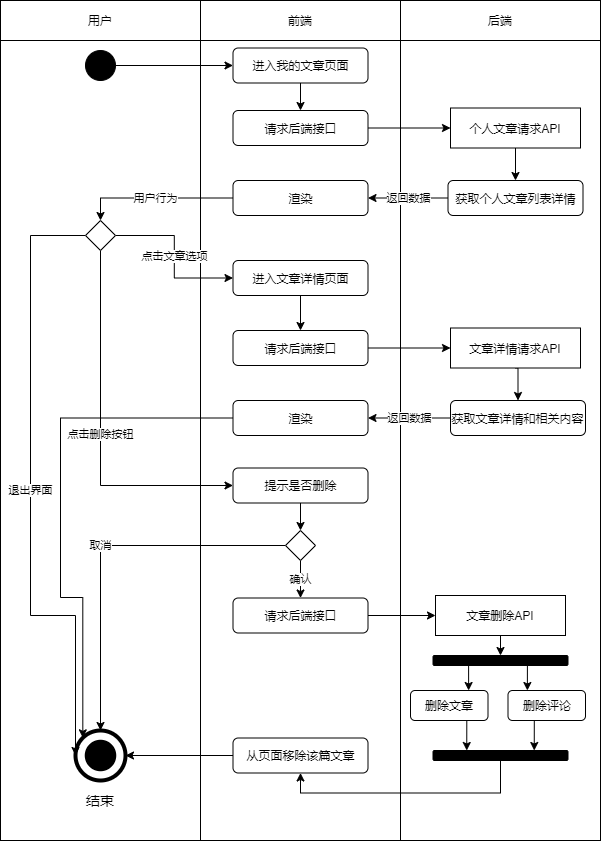

The diagram above was exported from draw.io. Its source (the exported page's mxGraphModel, read from the mxfile embedded in the PNG):
<mxGraphModel dx="1454" dy="596" grid="1" gridSize="10" guides="1" tooltips="1" connect="1" arrows="1" fold="1" page="1" pageScale="1" pageWidth="827" pageHeight="1169" math="0" shadow="0">
  <root>
    <mxCell id="0" />
    <mxCell id="1" parent="0" />
    <mxCell id="2" value="" style="rounded=0;whiteSpace=wrap;html=1;" vertex="1" parent="1">
      <mxGeometry x="440" y="80" width="200" height="800" as="geometry" />
    </mxCell>
    <mxCell id="3" value="" style="rounded=0;whiteSpace=wrap;html=1;" vertex="1" parent="1">
      <mxGeometry x="40" y="80" width="200" height="800" as="geometry" />
    </mxCell>
    <mxCell id="4" value="" style="rounded=0;whiteSpace=wrap;html=1;" vertex="1" parent="1">
      <mxGeometry x="240" y="80" width="200" height="800" as="geometry" />
    </mxCell>
    <mxCell id="5" value="用户" style="rounded=0;whiteSpace=wrap;html=1;" vertex="1" parent="1">
      <mxGeometry x="40" y="40" width="200" height="40" as="geometry" />
    </mxCell>
    <mxCell id="6" value="前端" style="rounded=0;whiteSpace=wrap;html=1;" vertex="1" parent="1">
      <mxGeometry x="240" y="40" width="200" height="40" as="geometry" />
    </mxCell>
    <mxCell id="7" value="后端" style="rounded=0;whiteSpace=wrap;html=1;" vertex="1" parent="1">
      <mxGeometry x="440" y="40" width="200" height="40" as="geometry" />
    </mxCell>
    <mxCell id="8" style="edgeStyle=orthogonalEdgeStyle;rounded=0;orthogonalLoop=1;jettySize=auto;html=1;exitX=1;exitY=0.5;exitDx=0;exitDy=0;entryX=0;entryY=0.5;entryDx=0;entryDy=0;" edge="1" parent="1" source="9" target="11">
      <mxGeometry relative="1" as="geometry" />
    </mxCell>
    <mxCell id="9" value="" style="ellipse;whiteSpace=wrap;html=1;aspect=fixed;background=black;strokeColor=#030303;fillColor=#000000;" vertex="1" parent="1">
      <mxGeometry x="125" y="90" width="30" height="30" as="geometry" />
    </mxCell>
    <mxCell id="10" style="edgeStyle=orthogonalEdgeStyle;rounded=0;orthogonalLoop=1;jettySize=auto;html=1;exitX=0.5;exitY=1;exitDx=0;exitDy=0;entryX=0.5;entryY=0;entryDx=0;entryDy=0;" edge="1" parent="1" source="11" target="16">
      <mxGeometry relative="1" as="geometry" />
    </mxCell>
    <mxCell id="11" value="进入我的文章页面" style="rounded=1;whiteSpace=wrap;html=1;" vertex="1" parent="1">
      <mxGeometry x="272.5" y="87.5" width="135" height="35" as="geometry" />
    </mxCell>
    <mxCell id="12" value="" style="ellipse;whiteSpace=wrap;html=1;aspect=fixed;rounded=1;strokeColor=#000000;strokeWidth=4;fillColor=none;gradientColor=none;fontSize=14;" vertex="1" parent="1">
      <mxGeometry x="115" y="770" width="50" height="50" as="geometry" />
    </mxCell>
    <mxCell id="13" value="" style="ellipse;whiteSpace=wrap;html=1;aspect=fixed;rounded=1;strokeWidth=4;fontSize=14;fillColor=#000000;" vertex="1" parent="1">
      <mxGeometry x="126.25" y="781.25" width="27.5" height="27.5" as="geometry" />
    </mxCell>
    <mxCell id="14" value="结束" style="text;html=1;strokeColor=none;fillColor=none;align=center;verticalAlign=middle;whiteSpace=wrap;rounded=0;fontSize=14;" vertex="1" parent="1">
      <mxGeometry x="120" y="830" width="40" height="20" as="geometry" />
    </mxCell>
    <mxCell id="15" style="edgeStyle=orthogonalEdgeStyle;rounded=0;orthogonalLoop=1;jettySize=auto;html=1;exitX=1;exitY=0.5;exitDx=0;exitDy=0;entryX=0;entryY=0.5;entryDx=0;entryDy=0;" edge="1" parent="1" source="16" target="18">
      <mxGeometry relative="1" as="geometry" />
    </mxCell>
    <mxCell id="16" value="请求后端接口" style="rounded=1;whiteSpace=wrap;html=1;" vertex="1" parent="1">
      <mxGeometry x="272.5" y="150" width="135" height="35" as="geometry" />
    </mxCell>
    <mxCell id="17" value="返回数据" style="edgeStyle=orthogonalEdgeStyle;rounded=0;orthogonalLoop=1;jettySize=auto;html=1;exitX=0;exitY=0.5;exitDx=0;exitDy=0;entryX=1;entryY=0.5;entryDx=0;entryDy=0;fontSize=11;" edge="1" parent="1" source="52" target="20">
      <mxGeometry relative="1" as="geometry" />
    </mxCell>
    <mxCell id="53" style="edgeStyle=orthogonalEdgeStyle;rounded=0;orthogonalLoop=1;jettySize=auto;html=1;exitX=0.5;exitY=1;exitDx=0;exitDy=0;entryX=0.5;entryY=0;entryDx=0;entryDy=0;" edge="1" parent="1" source="18" target="52">
      <mxGeometry relative="1" as="geometry" />
    </mxCell>
    <mxCell id="18" value="个人文章请求API" style="rounded=0;whiteSpace=wrap;html=1;" vertex="1" parent="1">
      <mxGeometry x="490" y="147.5" width="130" height="40" as="geometry" />
    </mxCell>
    <mxCell id="41" value="用户行为" style="edgeStyle=orthogonalEdgeStyle;rounded=0;orthogonalLoop=1;jettySize=auto;html=1;exitX=0;exitY=0.5;exitDx=0;exitDy=0;" edge="1" parent="1" source="20" target="40">
      <mxGeometry relative="1" as="geometry" />
    </mxCell>
    <mxCell id="20" value="渲染" style="rounded=1;whiteSpace=wrap;html=1;" vertex="1" parent="1">
      <mxGeometry x="272.5" y="220" width="135" height="35" as="geometry" />
    </mxCell>
    <mxCell id="42" value="退出界面" style="edgeStyle=orthogonalEdgeStyle;rounded=0;orthogonalLoop=1;jettySize=auto;html=1;exitX=0;exitY=0.5;exitDx=0;exitDy=0;entryX=0;entryY=0.5;entryDx=0;entryDy=0;" edge="1" parent="1" source="40" target="12">
      <mxGeometry relative="1" as="geometry">
        <Array as="points">
          <mxPoint x="70" y="275" />
          <mxPoint x="70" y="655" />
        </Array>
      </mxGeometry>
    </mxCell>
    <mxCell id="44" value="点击文章选项" style="edgeStyle=orthogonalEdgeStyle;rounded=0;orthogonalLoop=1;jettySize=auto;html=1;exitX=1;exitY=0.5;exitDx=0;exitDy=0;entryX=0;entryY=0.5;entryDx=0;entryDy=0;" edge="1" parent="1" source="40" target="43">
      <mxGeometry relative="1" as="geometry" />
    </mxCell>
    <mxCell id="58" value="点击删除按钮" style="edgeStyle=orthogonalEdgeStyle;rounded=0;orthogonalLoop=1;jettySize=auto;html=1;exitX=0.5;exitY=1;exitDx=0;exitDy=0;entryX=0;entryY=0.5;entryDx=0;entryDy=0;fontSize=11;" edge="1" parent="1" source="40" target="62">
      <mxGeometry relative="1" as="geometry">
        <mxPoint x="140" y="510" as="targetPoint" />
      </mxGeometry>
    </mxCell>
    <mxCell id="40" value="" style="rhombus;whiteSpace=wrap;html=1;" vertex="1" parent="1">
      <mxGeometry x="125" y="260" width="30" height="30" as="geometry" />
    </mxCell>
    <mxCell id="48" style="edgeStyle=orthogonalEdgeStyle;rounded=0;orthogonalLoop=1;jettySize=auto;html=1;exitX=0.5;exitY=1;exitDx=0;exitDy=0;entryX=0.5;entryY=0;entryDx=0;entryDy=0;" edge="1" parent="1" source="43" target="45">
      <mxGeometry relative="1" as="geometry" />
    </mxCell>
    <mxCell id="43" value="进入文章详情页面" style="rounded=1;whiteSpace=wrap;html=1;" vertex="1" parent="1">
      <mxGeometry x="272.5" y="300" width="135" height="35" as="geometry" />
    </mxCell>
    <mxCell id="49" style="edgeStyle=orthogonalEdgeStyle;rounded=0;orthogonalLoop=1;jettySize=auto;html=1;exitX=1;exitY=0.5;exitDx=0;exitDy=0;entryX=0;entryY=0.5;entryDx=0;entryDy=0;" edge="1" parent="1" source="45" target="47">
      <mxGeometry relative="1" as="geometry" />
    </mxCell>
    <mxCell id="45" value="请求后端接口" style="rounded=1;whiteSpace=wrap;html=1;" vertex="1" parent="1">
      <mxGeometry x="272.5" y="370" width="135" height="35" as="geometry" />
    </mxCell>
    <mxCell id="55" style="edgeStyle=orthogonalEdgeStyle;rounded=0;orthogonalLoop=1;jettySize=auto;html=1;exitX=0.5;exitY=1;exitDx=0;exitDy=0;entryX=0.5;entryY=0;entryDx=0;entryDy=0;" edge="1" parent="1" source="47" target="54">
      <mxGeometry relative="1" as="geometry" />
    </mxCell>
    <mxCell id="47" value="文章详情请求API" style="rounded=0;whiteSpace=wrap;html=1;" vertex="1" parent="1">
      <mxGeometry x="490" y="367.5" width="130" height="40" as="geometry" />
    </mxCell>
    <mxCell id="61" style="edgeStyle=orthogonalEdgeStyle;rounded=0;orthogonalLoop=1;jettySize=auto;html=1;exitX=0;exitY=0.5;exitDx=0;exitDy=0;entryX=0;entryY=0;entryDx=0;entryDy=0;fontSize=11;" edge="1" parent="1" source="50" target="12">
      <mxGeometry relative="1" as="geometry">
        <Array as="points">
          <mxPoint x="100" y="458" />
          <mxPoint x="100" y="637" />
        </Array>
      </mxGeometry>
    </mxCell>
    <mxCell id="50" value="渲染" style="rounded=1;whiteSpace=wrap;html=1;" vertex="1" parent="1">
      <mxGeometry x="272.5" y="440" width="135" height="35" as="geometry" />
    </mxCell>
    <mxCell id="52" value="获取个人文章列表详情" style="rounded=1;whiteSpace=wrap;html=1;" vertex="1" parent="1">
      <mxGeometry x="487.5" y="220" width="135" height="35" as="geometry" />
    </mxCell>
    <mxCell id="56" value="返回数据" style="edgeStyle=orthogonalEdgeStyle;rounded=0;orthogonalLoop=1;jettySize=auto;html=1;exitX=0;exitY=0.5;exitDx=0;exitDy=0;entryX=1;entryY=0.5;entryDx=0;entryDy=0;" edge="1" parent="1" source="54" target="50">
      <mxGeometry relative="1" as="geometry" />
    </mxCell>
    <mxCell id="54" value="获取文章详情和相关内容" style="rounded=1;whiteSpace=wrap;html=1;" vertex="1" parent="1">
      <mxGeometry x="490" y="440" width="135" height="35" as="geometry" />
    </mxCell>
    <mxCell id="64" style="edgeStyle=orthogonalEdgeStyle;rounded=0;orthogonalLoop=1;jettySize=auto;html=1;exitX=0.5;exitY=1;exitDx=0;exitDy=0;entryX=0.5;entryY=0;entryDx=0;entryDy=0;fontSize=11;" edge="1" parent="1" source="62" target="63">
      <mxGeometry relative="1" as="geometry" />
    </mxCell>
    <mxCell id="62" value="提示是否删除" style="rounded=1;whiteSpace=wrap;html=1;" vertex="1" parent="1">
      <mxGeometry x="272.5" y="507.5" width="135" height="35" as="geometry" />
    </mxCell>
    <mxCell id="65" value="取消" style="edgeStyle=orthogonalEdgeStyle;rounded=0;orthogonalLoop=1;jettySize=auto;html=1;exitX=0;exitY=0.5;exitDx=0;exitDy=0;entryX=0.5;entryY=0;entryDx=0;entryDy=0;fontSize=11;" edge="1" parent="1" source="63" target="12">
      <mxGeometry relative="1" as="geometry" />
    </mxCell>
    <mxCell id="68" value="确认" style="edgeStyle=orthogonalEdgeStyle;rounded=0;orthogonalLoop=1;jettySize=auto;html=1;exitX=0.5;exitY=1;exitDx=0;exitDy=0;entryX=0.5;entryY=0;entryDx=0;entryDy=0;fontSize=11;" edge="1" parent="1" source="63" target="67">
      <mxGeometry relative="1" as="geometry" />
    </mxCell>
    <mxCell id="63" value="" style="rhombus;whiteSpace=wrap;html=1;" vertex="1" parent="1">
      <mxGeometry x="325" y="570" width="30" height="30" as="geometry" />
    </mxCell>
    <mxCell id="70" style="edgeStyle=orthogonalEdgeStyle;rounded=0;orthogonalLoop=1;jettySize=auto;html=1;exitX=1;exitY=0.5;exitDx=0;exitDy=0;entryX=0;entryY=0.5;entryDx=0;entryDy=0;fontSize=11;" edge="1" parent="1" source="67" target="69">
      <mxGeometry relative="1" as="geometry" />
    </mxCell>
    <mxCell id="67" value="请求后端接口" style="rounded=1;whiteSpace=wrap;html=1;" vertex="1" parent="1">
      <mxGeometry x="272.5" y="637.5" width="135" height="35" as="geometry" />
    </mxCell>
    <mxCell id="74" style="edgeStyle=orthogonalEdgeStyle;rounded=0;orthogonalLoop=1;jettySize=auto;html=1;exitX=0.5;exitY=1;exitDx=0;exitDy=0;entryX=0.5;entryY=0;entryDx=0;entryDy=0;fontSize=11;" edge="1" parent="1" source="69" target="73">
      <mxGeometry relative="1" as="geometry" />
    </mxCell>
    <mxCell id="69" value="文章删除API" style="rounded=0;whiteSpace=wrap;html=1;" vertex="1" parent="1">
      <mxGeometry x="475" y="635" width="130" height="40" as="geometry" />
    </mxCell>
    <mxCell id="78" style="edgeStyle=orthogonalEdgeStyle;rounded=0;orthogonalLoop=1;jettySize=auto;html=1;exitX=0.75;exitY=1;exitDx=0;exitDy=0;entryX=0.25;entryY=0;entryDx=0;entryDy=0;fontSize=11;" edge="1" parent="1" source="71" target="77">
      <mxGeometry relative="1" as="geometry" />
    </mxCell>
    <mxCell id="71" value="删除文章" style="rounded=1;whiteSpace=wrap;html=1;" vertex="1" parent="1">
      <mxGeometry x="450" y="730" width="77.5" height="30" as="geometry" />
    </mxCell>
    <mxCell id="79" style="edgeStyle=orthogonalEdgeStyle;rounded=0;orthogonalLoop=1;jettySize=auto;html=1;exitX=0.25;exitY=1;exitDx=0;exitDy=0;entryX=0.75;entryY=0;entryDx=0;entryDy=0;fontSize=11;" edge="1" parent="1" source="72" target="77">
      <mxGeometry relative="1" as="geometry" />
    </mxCell>
    <mxCell id="72" value="删除评论" style="rounded=1;whiteSpace=wrap;html=1;" vertex="1" parent="1">
      <mxGeometry x="547.5" y="730" width="77.5" height="30" as="geometry" />
    </mxCell>
    <mxCell id="75" style="edgeStyle=orthogonalEdgeStyle;rounded=0;orthogonalLoop=1;jettySize=auto;html=1;exitX=0.25;exitY=1;exitDx=0;exitDy=0;entryX=0.75;entryY=0;entryDx=0;entryDy=0;fontSize=11;" edge="1" parent="1" source="73" target="71">
      <mxGeometry relative="1" as="geometry" />
    </mxCell>
    <mxCell id="76" style="edgeStyle=orthogonalEdgeStyle;rounded=0;orthogonalLoop=1;jettySize=auto;html=1;exitX=0.75;exitY=1;exitDx=0;exitDy=0;entryX=0.25;entryY=0;entryDx=0;entryDy=0;fontSize=11;" edge="1" parent="1" source="73" target="72">
      <mxGeometry relative="1" as="geometry" />
    </mxCell>
    <mxCell id="73" value="" style="rounded=1;whiteSpace=wrap;html=1;fillColor=#000000;" vertex="1" parent="1">
      <mxGeometry x="472.5" y="695" width="135" height="10" as="geometry" />
    </mxCell>
    <mxCell id="81" style="edgeStyle=orthogonalEdgeStyle;rounded=0;orthogonalLoop=1;jettySize=auto;html=1;exitX=0.5;exitY=1;exitDx=0;exitDy=0;entryX=0.5;entryY=1;entryDx=0;entryDy=0;fontSize=11;" edge="1" parent="1" source="77" target="80">
      <mxGeometry relative="1" as="geometry" />
    </mxCell>
    <mxCell id="77" value="" style="rounded=1;whiteSpace=wrap;html=1;fillColor=#000000;" vertex="1" parent="1">
      <mxGeometry x="472.5" y="790" width="135" height="10" as="geometry" />
    </mxCell>
    <mxCell id="82" style="edgeStyle=orthogonalEdgeStyle;rounded=0;orthogonalLoop=1;jettySize=auto;html=1;exitX=0;exitY=0.5;exitDx=0;exitDy=0;entryX=1;entryY=0.5;entryDx=0;entryDy=0;fontSize=11;" edge="1" parent="1" source="80" target="12">
      <mxGeometry relative="1" as="geometry" />
    </mxCell>
    <mxCell id="80" value="从页面移除该篇文章" style="rounded=1;whiteSpace=wrap;html=1;" vertex="1" parent="1">
      <mxGeometry x="272.5" y="777.5" width="135" height="35" as="geometry" />
    </mxCell>
  </root>
</mxGraphModel>